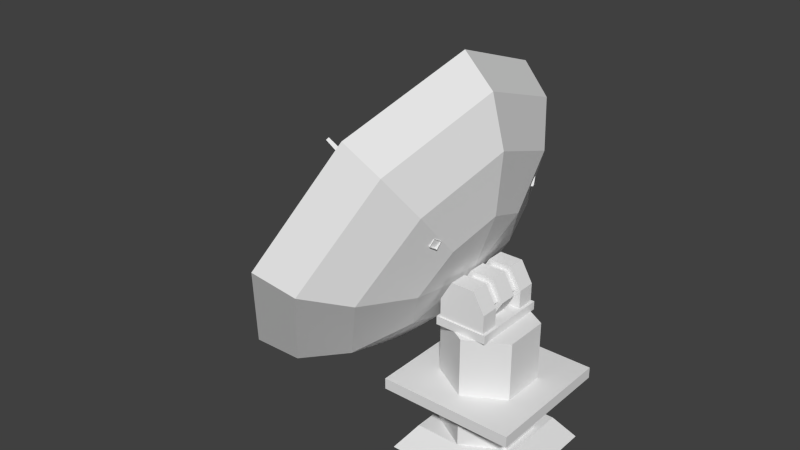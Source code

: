 # Source: AND_muos.blend  (saved by Blender 2.63.0; exported with 4.5.12 LTS)
import bpy
from mathutils import Matrix  # noqa: F401  (used for matrix-valued properties, if any)

bpy.ops.wm.read_factory_settings(use_empty=True)
scene = bpy.context.scene
scene.name = 'Scene'

# ---- collections
col_collection_1 = bpy.data.collections.new('Collection 1'); scene.collection.children.link(col_collection_1)

# ---- world
world_world = bpy.data.worlds.new('World'); scene.world = world_world
world_world.color = (0.05088, 0.05088, 0.05088)
world_world.use_sun_shadow = False
world_world.sun_shadow_jitter_overblur = 0.0
world_world.cycles.sampling_method = 'MANUAL'
world_world.cycles.sample_map_resolution = 256

# ---- meshes
me_cylinder_002 = bpy.data.meshes.new('Cylinder.002')
me_cylinder_002.from_pydata([(0.1375, -0.2, 3.105), (0.1375, 0.2, 3.105), (0.07976, 0.5903, 3.005), (0.07976, -0.5903, 3.005), (0.2802, 0.5903, 2.657), (0.2802, -0.5903, 2.657), (0.07976, 0.5903, 2.31), (0.07976, -0.5903, 2.31), (-0.3212, 0.5903, 2.31), (-0.3212, -0.5903, 2.31), (-0.5217, 0.5903, 2.657), (-0.5217, -0.5903, 2.657), (-0.3212, 0.5903, 3.005), (-0.3212, -0.5903, 3.005), (0.3957, 0.2, 2.657), (0.3957, -0.2, 2.657), (0.1375, 0.2, 2.21), (0.1375, -0.2, 2.21), (-0.379, 0.2, 2.21), (-0.379, -0.2, 2.21), (-0.6372, 0.2, 2.657), (-0.6372, -0.2, 2.657), (-0.379, 0.2, 3.105), (-0.379, -0.2, 3.105), (0.1375, -0.8124, 3.105), (0.1375, -0.4124, 3.105), (0.3957, -0.4124, 2.657), (0.3957, -0.8124, 2.657), (-0.6372, -0.4124, 2.657), (-0.6372, -0.8124, 2.657), (-0.379, -0.4124, 3.105), (-0.379, -0.8124, 3.105), (0.3957, -0.4124, 2.251), (0.3957, -0.8124, 2.251), (-0.6372, -0.4124, 2.251), (-0.6372, -0.8124, 2.251), (0.1375, 0.8124, 3.105), (0.1375, 0.4124, 3.105), (0.3957, 0.4124, 2.657), (0.3957, 0.8124, 2.657), (-0.6372, 0.4124, 2.657), (-0.6372, 0.8124, 2.657), (-0.379, 0.4124, 3.105), (-0.379, 0.8124, 3.105), (0.3957, 0.4124, 2.251), (0.3957, 0.8124, 2.251), (-0.6372, 0.4124, 2.251), (-0.6372, 0.8124, 2.251), (-0.7033, -0.8477, 2.063), (0.4598, -0.8477, 2.063), (-0.7033, -0.8477, 2.251), (0.4598, -0.8477, 2.251), (0.4598, 0.8477, 2.251), (0.4598, 0.8477, 2.063), (-0.7033, 0.8477, 2.063), (-0.7033, 0.8477, 2.251)], [], [(28, 29, 31, 30), (18, 19, 21, 20), (2, 3, 5, 4), (1, 14, 16, 18, 20, 22), (15, 0, 23, 21, 19, 17), (4, 5, 7, 6), (20, 21, 23, 22), (14, 15, 17, 16), (6, 7, 9, 8), (22, 23, 0, 1), (1, 0, 15, 14), (8, 9, 11, 10), (5, 3, 13, 11, 9, 7), (12, 13, 3, 2), (10, 11, 13, 12), (30, 31, 24, 25), (16, 17, 19, 18), (2, 4, 6, 8, 10, 12), (25, 24, 27, 26), (29, 28, 34, 35), (33, 32, 26, 27), (35, 33, 27, 29), (29, 27, 24, 31), (28, 26, 32, 34), (30, 25, 26, 28), (40, 42, 43, 41), (42, 37, 36, 43), (37, 38, 39, 36), (41, 47, 46, 40), (45, 39, 38, 44), (47, 41, 39, 45), (41, 43, 36, 39), (40, 46, 44, 38), (42, 40, 38, 37), (52, 51, 49, 53), (55, 52, 53, 54), (48, 54, 53, 49), (51, 52, 55, 50), (51, 50, 48, 49), (50, 55, 54, 48)])
_uv = me_cylinder_002.uv_layers.new(name='UVMap')
_uv.uv.foreach_set('vector', [0.4873, 0.3375, 0.4873, 0.2718, 0.5721, 0.2718, 0.5721, 0.3375, 0.3288, 0.9628, 0.3607, 0.9628, 0.3607, 0.9946, 0.3288, 0.9946, 0.006834, 0.9502, 0.05176, 0.9502, 0.05176, 0.9951, 0.006834, 0.9951, 0.4141, 0.9998, 0.4591, 0.9738, 0.4591, 0.9218, 0.4141, 0.8958, 0.369, 0.9218, 0.369, 0.9738, 0.4141, 0.9998, 0.4591, 0.9738, 0.4591, 0.9218, 0.4141, 0.8958, 0.369, 0.9218, 0.369, 0.9738, 0.006834, 0.9502, 0.05176, 0.9502, 0.05176, 0.9951, 0.006834, 0.9951, 0.3288, 0.9628, 0.3607, 0.9628, 0.3607, 0.9946, 0.3288, 0.9946, 0.3288, 0.9628, 0.3607, 0.9628, 0.3607, 0.9946, 0.3288, 0.9946, 0.006834, 0.9502, 0.05176, 0.9502, 0.05176, 0.9951, 0.006834, 0.9951, 0.3288, 0.9628, 0.3607, 0.9628, 0.3607, 0.9946, 0.3288, 0.9946, 0.3288, 0.9628, 0.3607, 0.9628, 0.3607, 0.9946, 0.3288, 0.9946, 0.006834, 0.9502, 0.05176, 0.9502, 0.05176, 0.9951, 0.006834, 0.9951, 0.0, 0.0, 0.0, 0.0, 0.0, 0.0, 0.0, 0.0, 0.0, 0.0, 0.0, 0.0, 0.006834, 0.9502, 0.05176, 0.9502, 0.05176, 0.9951, 0.006834, 0.9951, 0.006834, 0.9502, 0.05176, 0.9502, 0.05176, 0.9951, 0.006834, 0.9951, 0.5721, 0.3375, 0.5721, 0.2718, 0.6569, 0.2718, 0.6569, 0.3375, 0.3288, 0.9628, 0.3607, 0.9628, 0.3607, 0.9946, 0.3288, 0.9946, 0.0, 0.0, 0.0, 0.0, 0.0, 0.0, 0.0, 0.0, 0.0, 0.0, 0.0, 0.0, 0.5717, 0.2718, 0.5717, 0.3375, 0.4869, 0.3375, 0.4869, 0.2718, 0.4873, 0.2718, 0.4873, 0.3375, 0.4206, 0.3375, 0.4206, 0.2718, 0.4202, 0.3375, 0.4202, 0.2718, 0.4869, 0.2718, 0.4869, 0.3375, 0.1645, 0.3247, 0.002424, 0.3247, 0.002424, 0.261, 0.1645, 0.261, 0.1645, 0.261, 0.002424, 0.261, 0.04294, 0.1909, 0.124, 0.1909, 0.002518, 0.2617, 0.165, 0.2617, 0.165, 0.3255, 0.002518, 0.3255, 0.04313, 0.1913, 0.1243, 0.1913, 0.165, 0.2617, 0.002518, 0.2617, 0.4873, 0.3375, 0.5721, 0.3375, 0.5721, 0.2718, 0.4873, 0.2718, 0.5721, 0.3375, 0.6569, 0.3375, 0.6569, 0.2718, 0.5721, 0.2718, 0.5717, 0.2718, 0.4869, 0.2718, 0.4869, 0.3375, 0.5717, 0.3375, 0.4873, 0.2718, 0.4206, 0.2718, 0.4206, 0.3375, 0.4873, 0.3375, 0.4202, 0.3375, 0.4869, 0.3375, 0.4869, 0.2718, 0.4202, 0.2718, 0.002518, 0.3255, 0.002518, 0.2617, 0.165, 0.2617, 0.165, 0.3255, 0.002518, 0.2617, 0.04313, 0.1913, 0.1243, 0.1913, 0.165, 0.2617, 0.002518, 0.2617, 0.002518, 0.3255, 0.165, 0.3255, 0.165, 0.2617, 0.04313, 0.1913, 0.002518, 0.2617, 0.165, 0.2617, 0.1243, 0.1913, 0.3675, 0.05143, 0.005696, 0.0513, 0.006669, 0.003804, 0.3685, 0.003929, 0.3683, 0.004207, 0.6564, 0.004306, 0.6563, 0.05099, 0.3683, 0.05089, 0.3899, 0.2385, 0.6543, 0.2385, 0.6543, 0.05705, 0.3899, 0.05705, 0.3899, 0.05705, 0.6543, 0.05705, 0.6543, 0.2385, 0.3899, 0.2385, 0.3683, 0.004207, 0.6564, 0.004306, 0.6563, 0.05099, 0.3683, 0.05089, 0.3675, 0.05143, 0.005696, 0.0513, 0.006669, 0.003804, 0.3685, 0.003929])
me_cylinder_002.use_remesh_preserve_volume = False
me_cylinder_002.use_remesh_preserve_attributes = False
me_cylinder_002.use_mirror_vertex_groups = False
me_cylinder_002.update()
me_cube = bpy.data.meshes.new('Cube')
me_cube.from_pydata([(-1.094, -2.486, -0.2793), (-1.001, -2.35, -0.2062), (-1.052, -2.404, -0.04232), (-1.145, -2.539, -0.1155), (-3.68, -0.01039, -0.4162), (-3.64, 0.04712, -0.3851), (-3.662, 0.02442, -0.3155), (-3.702, -0.0331, -0.3466), (-4.72, -0.03885, -0.4664), (-4.72, 0.03885, -0.4664), (-0.5423, 0.1561, -0.2788), (-0.5423, -0.1561, -0.2788), (-4.724, -0.03885, -0.3888), (-4.724, 0.03885, -0.3888), (-0.5593, 0.1561, 0.03293), (-0.5593, -0.1561, 0.03293), (-1.099, 2.486, -0.1819), (-0.9986, 2.35, -0.2445), (-1.032, 2.404, -0.4129), (-1.132, 2.539, -0.3503), (-3.685, 0.01039, -0.326), (-3.642, -0.04712, -0.3526), (-3.656, -0.02442, -0.4242), (-3.699, 0.0331, -0.3976), (-0.9614, 0.04878, -2.713), (-0.8721, -0.0192, -2.572), (-0.9113, -0.1856, -2.628), (-1.001, -0.1176, -2.768), (-3.682, 0.04513, -0.3815), (-3.644, 0.01625, -0.3218), (-3.66, -0.05444, -0.3455), (-3.698, -0.02555, -0.4051), (-1.231, -0.04878, 2.252), (-1.127, 0.0192, 2.122), (-1.172, 0.1856, 2.173), (-1.276, 0.1176, 2.303), (-3.683, -0.04513, -0.3607), (-3.639, -0.01625, -0.4159), (-3.658, 0.05444, -0.3942), (-3.702, 0.02555, -0.339), (-3.369, -0.1543, -0.4992), (-3.369, 0.1543, -0.4992), (-3.387, 0.1543, -0.1911), (-3.387, -0.1543, -0.1911), (-3.677, -0.1543, -0.5179), (-3.677, 0.1543, -0.5179), (-3.695, 0.1543, -0.2097), (-3.695, -0.1543, -0.2097)], [], [(4, 5, 1, 0), (5, 6, 2, 1), (6, 7, 3, 2), (7, 4, 0, 3), (20, 21, 17, 16), (7, 6, 5, 4), (12, 13, 9, 8), (13, 14, 10, 9), (15, 12, 8, 11), (8, 9, 10, 11), (15, 14, 13, 12), (21, 22, 18, 17), (22, 23, 19, 18), (23, 20, 16, 19), (28, 29, 25, 24), (29, 30, 26, 25), (30, 31, 27, 26), (31, 28, 24, 27), (36, 37, 33, 32), (37, 38, 34, 33), (38, 39, 35, 34), (39, 36, 32, 35), (44, 45, 41, 40), (45, 46, 42, 41), (46, 47, 43, 42), (47, 44, 40, 43), (40, 41, 42, 43), (47, 46, 45, 44)])
_uv = me_cube.uv_layers.new(name='UVMap')
_uv.uv.foreach_set('vector', [0.02323, 0.5909, 0.06125, 0.5909, 0.06125, 0.6289, 0.02323, 0.6289, 0.02323, 0.5909, 0.06125, 0.5909, 0.06125, 0.6289, 0.02323, 0.6289, 0.02323, 0.5909, 0.06125, 0.5909, 0.06125, 0.6289, 0.02323, 0.6289, 0.02323, 0.5909, 0.06125, 0.5909, 0.06125, 0.6289, 0.02323, 0.6289, 0.02323, 0.5909, 0.06125, 0.5909, 0.06125, 0.6289, 0.02323, 0.6289, 0.02323, 0.5909, 0.06125, 0.5909, 0.06125, 0.6289, 0.02323, 0.6289, 0.02323, 0.5909, 0.06125, 0.5909, 0.06125, 0.6289, 0.02323, 0.6289, 0.02323, 0.5909, 0.06125, 0.5909, 0.06125, 0.6289, 0.02323, 0.6289, 0.02323, 0.5909, 0.06125, 0.5909, 0.06125, 0.6289, 0.02323, 0.6289, 0.02323, 0.5909, 0.06125, 0.5909, 0.06125, 0.6289, 0.02323, 0.6289, 0.02323, 0.5909, 0.06125, 0.5909, 0.06125, 0.6289, 0.02323, 0.6289, 0.02323, 0.5909, 0.06125, 0.5909, 0.06125, 0.6289, 0.02323, 0.6289, 0.02323, 0.5909, 0.06125, 0.5909, 0.06125, 0.6289, 0.02323, 0.6289, 0.02323, 0.5909, 0.06125, 0.5909, 0.06125, 0.6289, 0.02323, 0.6289, 0.02323, 0.5909, 0.06125, 0.5909, 0.06125, 0.6289, 0.02323, 0.6289, 0.02323, 0.5909, 0.06125, 0.5909, 0.06125, 0.6289, 0.02323, 0.6289, 0.02323, 0.5909, 0.06125, 0.5909, 0.06125, 0.6289, 0.02323, 0.6289, 0.02323, 0.5909, 0.06125, 0.5909, 0.06125, 0.6289, 0.02323, 0.6289, 0.02323, 0.5909, 0.06125, 0.5909, 0.06125, 0.6289, 0.02323, 0.6289, 0.02323, 0.5909, 0.06125, 0.5909, 0.06125, 0.6289, 0.02323, 0.6289, 0.02323, 0.5909, 0.06125, 0.5909, 0.06125, 0.6289, 0.02323, 0.6289, 0.02323, 0.5909, 0.06125, 0.5909, 0.06125, 0.6289, 0.02323, 0.6289, 0.02323, 0.5909, 0.06125, 0.5909, 0.06125, 0.6289, 0.02323, 0.6289, 0.02323, 0.5909, 0.06125, 0.5909, 0.06125, 0.6289, 0.02323, 0.6289, 0.02323, 0.5909, 0.06125, 0.5909, 0.06125, 0.6289, 0.02323, 0.6289, 0.02323, 0.5909, 0.06125, 0.5909, 0.06125, 0.6289, 0.02323, 0.6289, 0.02323, 0.5909, 0.06125, 0.5909, 0.06125, 0.6289, 0.02323, 0.6289, 0.02323, 0.5909, 0.06125, 0.5909, 0.06125, 0.6289, 0.02323, 0.6289])
me_cube.use_remesh_preserve_volume = False
me_cube.use_remesh_preserve_attributes = False
me_cube.use_mirror_vertex_groups = False
me_cube.update()
me_cylinder_001 = bpy.data.meshes.new('Cylinder.001')
me_cylinder_001.from_pydata([(-0.5612, 4.144e-08, 2.945), (-0.2616, -1.03, 3.944), (-0.3088, -1.902, 4.938), (-4.266, 6.905e-07, 0.36), (-3.35, 5.882e-07, 0.2482), (-2.31, 4.289e-07, 0.6936), (-1.305, 2.368e-07, 1.628), (-0.6958, -2.486, 5.775), (-1.364, -2.69, 6.327), (-0.07506, -4.053e-07, 4.328), (-3.761, 2.79, 1.399), (-2.883, 2.577, 1.208), (-1.952, 1.973, 1.428), (-1.112, 1.068, 2.026), (0.03579, -8.019e-07, 5.647), (-0.2455, -8.476e-07, 6.701), (-0.8762, -8.189e-07, 7.329), (-2.541, 3.945, 3.908), (-1.756, 3.645, 3.526), (-1.09, 2.79, 3.202), (-0.6449, 1.51, 2.986), (-0.2616, 1.03, 3.944), (-0.3088, 1.902, 4.938), (-0.6958, 2.486, 5.775), (-1.364, 2.69, 6.327), (-1.321, 2.79, 6.417), (-0.6283, 2.577, 5.844), (-0.2271, 1.973, 4.976), (-0.178, 1.068, 3.946), (-0.7118, 1.456, 3.019), (-1.141, 2.69, 3.227), (-1.783, 3.515, 3.539), (-0.8154, -8.508e-07, 7.456), (-0.1614, -8.805e-07, 6.804), (0.1303, -8.331e-07, 5.711), (0.01536, -4.219e-07, 4.344), (-2.54, 3.805, 3.908), (-1.162, 1.03, 2.093), (-1.973, 1.902, 1.516), (-1.321, -2.79, 6.417), (-0.6283, -2.577, 5.844), (-0.2271, -1.973, 4.976), (-0.178, -1.068, 3.946), (-0.4887, 4.129e-08, 2.91), (-2.87, 2.486, 1.304), (-3.717, 2.69, 1.488), (-1.349, 2.3e-07, 1.709), (-2.541, -3.945, 3.908), (-1.756, -3.645, 3.526), (-1.09, -2.79, 3.202), (-0.6449, -1.51, 2.986), (-2.317, 4.152e-07, 0.8077), (-3.32, 5.689e-07, 0.3782), (-4.204, 6.675e-07, 0.4861), (-3.761, -2.79, 1.399), (-2.883, -2.577, 1.208), (-1.952, -1.973, 1.428), (-1.112, -1.068, 2.026), (-1.162, -1.03, 2.093), (-1.973, -1.902, 1.516), (-2.87, -2.486, 1.304), (-3.717, -2.69, 1.488), (-0.7118, -1.456, 3.019), (-1.141, -2.69, 3.227), (-1.783, -3.515, 3.539), (-2.54, -3.805, 3.908)], [], [(11, 12, 5, 4), (53, 61, 60, 52), (10, 11, 4, 3), (52, 60, 59, 51), (12, 13, 6, 5), (51, 59, 58, 46), (46, 58, 0), (19, 20, 13, 12), (58, 62, 0), (18, 19, 12, 11), (62, 1, 0), (17, 18, 11, 10), (1, 9, 0), (27, 28, 20, 19), (9, 21, 0), (26, 27, 19, 18), (21, 29, 0), (25, 26, 18, 17), (29, 37, 0), (34, 35, 28, 27), (37, 46, 0), (33, 34, 27, 26), (61, 65, 64, 60), (32, 33, 26, 25), (60, 64, 63, 59), (41, 42, 35, 34), (59, 63, 62, 58), (40, 41, 34, 33), (65, 8, 7, 64), (39, 40, 33, 32), (64, 7, 2, 63), (49, 50, 42, 41), (63, 2, 1, 62), (48, 49, 41, 40), (8, 16, 15, 7), (47, 48, 40, 39), (7, 15, 14, 2), (56, 57, 50, 49), (2, 14, 9, 1), (55, 56, 49, 48), (16, 24, 23, 15), (54, 55, 48, 47), (65, 47, 39, 8), (24, 25, 17, 36), (8, 39, 32, 16), (36, 17, 10, 45), (16, 32, 25, 24), (3, 53, 45, 10), (61, 54, 47, 65), (53, 3, 54, 61), (13, 43, 6), (15, 23, 22, 14), (20, 43, 13), (14, 22, 21, 9), (28, 43, 20), (24, 36, 31, 23), (35, 43, 28), (23, 31, 30, 22), (42, 43, 35), (22, 30, 29, 21), (50, 43, 42), (36, 45, 44, 31), (57, 43, 50), (31, 44, 38, 30), (6, 43, 57), (30, 38, 37, 29), (38, 51, 46, 37), (5, 6, 57, 56), (45, 53, 52, 44), (4, 5, 56, 55), (44, 52, 51, 38), (3, 4, 55, 54)])
_uv = me_cylinder_001.uv_layers.new(name='UVMap')
_uv.uv.foreach_set('vector', [0.6781, 0.641, 0.6601, 0.6893, 0.5721, 0.6896, 0.5504, 0.6432, 0.2786, 0.9763, 0.1359, 0.9752, 0.1508, 0.9379, 0.2641, 0.9363, 0.6994, 0.5945, 0.6781, 0.641, 0.5504, 0.6432, 0.5287, 0.5932, 0.2641, 0.9363, 0.1508, 0.9379, 0.1697, 0.8951, 0.2481, 0.8941, 0.6601, 0.6893, 0.6396, 0.7409, 0.5936, 0.7406, 0.5721, 0.6896, 0.2481, 0.8941, 0.1697, 0.8951, 0.1879, 0.8485, 0.229, 0.8485, 0.229, 0.8485, 0.1879, 0.8485, 0.2084, 0.7988, 0.7221, 0.7516, 0.6716, 0.7733, 0.6396, 0.7409, 0.6601, 0.6893, 0.1879, 0.8485, 0.1592, 0.8192, 0.2084, 0.7988, 0.7683, 0.7305, 0.7221, 0.7516, 0.6601, 0.6893, 0.6781, 0.641, 0.1592, 0.8192, 0.1589, 0.778, 0.2084, 0.7988, 0.8148, 0.7132, 0.7683, 0.7305, 0.6781, 0.641, 0.6994, 0.5945, 0.1589, 0.778, 0.1883, 0.7497, 0.2084, 0.7988, 0.7222, 0.8388, 0.6713, 0.8185, 0.6716, 0.7733, 0.7221, 0.7516, 0.1883, 0.7497, 0.2288, 0.7493, 0.2084, 0.7988, 0.7701, 0.8566, 0.7222, 0.8388, 0.7221, 0.7516, 0.7683, 0.7305, 0.2288, 0.7493, 0.258, 0.7782, 0.2084, 0.7988, 0.8137, 0.8743, 0.7701, 0.8566, 0.7683, 0.7305, 0.8148, 0.7132, 0.258, 0.7782, 0.2575, 0.8192, 0.2084, 0.7988, 0.6606, 0.8997, 0.6392, 0.8501, 0.6713, 0.8185, 0.7222, 0.8388, 0.2575, 0.8192, 0.229, 0.8485, 0.2084, 0.7988, 0.6814, 0.9445, 0.6606, 0.8997, 0.7222, 0.8388, 0.7701, 0.8566, 0.1359, 0.9752, 0.02624, 0.8749, 0.07054, 0.8563, 0.1508, 0.9379, 0.7019, 0.9921, 0.6814, 0.9445, 0.7701, 0.8566, 0.8137, 0.8743, 0.1508, 0.9379, 0.07054, 0.8563, 0.1129, 0.8385, 0.1697, 0.8951, 0.5741, 0.9006, 0.5946, 0.85, 0.6392, 0.8501, 0.6606, 0.8997, 0.1697, 0.8951, 0.1129, 0.8385, 0.1592, 0.8192, 0.1879, 0.8485, 0.5569, 0.9484, 0.5741, 0.9006, 0.6606, 0.8997, 0.6814, 0.9445, 0.02624, 0.8749, 0.02914, 0.7213, 0.0697, 0.7411, 0.07054, 0.8563, 0.5399, 0.9921, 0.5569, 0.9484, 0.6814, 0.9445, 0.7019, 0.9921, 0.07054, 0.8563, 0.0697, 0.7411, 0.1131, 0.7582, 0.1129, 0.8385, 0.5129, 0.8405, 0.5622, 0.8189, 0.5946, 0.85, 0.5741, 0.9006, 0.1129, 0.8385, 0.1131, 0.7582, 0.1589, 0.778, 0.1592, 0.8192, 0.4667, 0.861, 0.5129, 0.8405, 0.5741, 0.9006, 0.5569, 0.9484, 0.02914, 0.7213, 0.1392, 0.6233, 0.1531, 0.6628, 0.0697, 0.7411, 0.4227, 0.8831, 0.4667, 0.861, 0.5569, 0.9484, 0.5399, 0.9921, 0.0697, 0.7411, 0.1531, 0.6628, 0.1701, 0.7047, 0.1131, 0.7582, 0.5099, 0.7532, 0.562, 0.7737, 0.5622, 0.8189, 0.5129, 0.8405, 0.1131, 0.7582, 0.1701, 0.7047, 0.1883, 0.7497, 0.1589, 0.778, 0.4616, 0.7347, 0.5099, 0.7532, 0.5129, 0.8405, 0.4667, 0.861, 0.1392, 0.6233, 0.2798, 0.6234, 0.2656, 0.66, 0.1531, 0.6628, 0.4132, 0.7187, 0.4616, 0.7347, 0.4667, 0.861, 0.4227, 0.8831, 0.02624, 0.8749, 0.006114, 0.883, 0.008464, 0.7119, 0.02914, 0.7213, 0.2798, 0.6234, 0.2876, 0.6047, 0.4085, 0.7144, 0.3877, 0.7233, 0.02914, 0.7213, 0.008464, 0.7119, 0.1323, 0.6054, 0.1392, 0.6233, 0.3877, 0.7233, 0.4085, 0.7144, 0.4085, 0.8849, 0.3885, 0.8766, 0.1392, 0.6233, 0.1323, 0.6054, 0.2876, 0.6047, 0.2798, 0.6234, 0.2857, 0.9946, 0.2786, 0.9763, 0.3885, 0.8766, 0.4085, 0.8849, 0.1359, 0.9752, 0.1278, 0.9943, 0.006114, 0.883, 0.02624, 0.8749, 0.2786, 0.9763, 0.2857, 0.9946, 0.1278, 0.9943, 0.1359, 0.9752, 0.6396, 0.7409, 0.6168, 0.7958, 0.5936, 0.7406, 0.1531, 0.6628, 0.2656, 0.66, 0.2485, 0.703, 0.1701, 0.7047, 0.6716, 0.7733, 0.6168, 0.7958, 0.6396, 0.7409, 0.1701, 0.7047, 0.2485, 0.703, 0.2288, 0.7493, 0.1883, 0.7497, 0.6713, 0.8185, 0.6168, 0.7958, 0.6716, 0.7733, 0.2798, 0.6234, 0.3877, 0.7233, 0.3468, 0.742, 0.2656, 0.66, 0.6392, 0.8501, 0.6168, 0.7958, 0.6713, 0.8185, 0.2656, 0.66, 0.3468, 0.742, 0.3036, 0.7595, 0.2485, 0.703, 0.5946, 0.85, 0.6168, 0.7958, 0.6392, 0.8501, 0.2485, 0.703, 0.3036, 0.7595, 0.258, 0.7782, 0.2288, 0.7493, 0.5622, 0.8189, 0.6168, 0.7958, 0.5946, 0.85, 0.3877, 0.7233, 0.3885, 0.8766, 0.3444, 0.8573, 0.3468, 0.742, 0.562, 0.7737, 0.6168, 0.7958, 0.5622, 0.8189, 0.3468, 0.742, 0.3444, 0.8573, 0.3031, 0.8381, 0.3036, 0.7595, 0.5936, 0.7406, 0.6168, 0.7958, 0.562, 0.7737, 0.3036, 0.7595, 0.3031, 0.8381, 0.2575, 0.8192, 0.258, 0.7782, 0.3031, 0.8381, 0.2481, 0.8941, 0.229, 0.8485, 0.2575, 0.8192, 0.5721, 0.6896, 0.5936, 0.7406, 0.562, 0.7737, 0.5099, 0.7532, 0.3885, 0.8766, 0.2786, 0.9763, 0.2641, 0.9363, 0.3444, 0.8573, 0.5504, 0.6432, 0.5721, 0.6896, 0.5099, 0.7532, 0.4616, 0.7347, 0.3444, 0.8573, 0.2641, 0.9363, 0.2481, 0.8941, 0.3031, 0.8381, 0.5287, 0.5932, 0.5504, 0.6432, 0.4616, 0.7347, 0.4132, 0.7187])
me_cylinder_001.use_remesh_preserve_volume = False
me_cylinder_001.use_remesh_preserve_attributes = False
me_cylinder_001.use_mirror_vertex_groups = False
me_cylinder_001.update()
me_cylinder = bpy.data.meshes.new('Cylinder')
me_cylinder.from_pydata([(-0.866, 0.5, -0.4596), (0.866, -0.5, -0.4596), (0.866, -0.5, 0.514), (-8.742e-08, -1.0, -0.4596), (-8.742e-08, -1.0, 0.514), (-0.866, -0.5, -0.4596), (-0.866, -0.5, 0.514), (-0.866, 0.5, 0.514), (-1.491, -1.491, 0.5123), (-1.491, 1.491, 0.5123), (1.491, 1.491, 0.5123), (1.491, -1.491, 0.5123), (-1.491, -1.491, 0.7608), (-1.491, 1.491, 0.7608), (1.491, 1.491, 0.7608), (1.491, -1.491, 0.7608), (0.0, 1.0, 0.7495), (0.0, 1.0, 2.064), (0.866, 0.5, 0.7495), (0.866, 0.5, 2.064), (0.866, -0.5, 0.7495), (0.866, -0.5, 2.064), (-8.742e-08, -1.0, 0.7495), (-8.742e-08, -1.0, 2.064), (-0.866, -0.5, 0.7495), (-0.866, -0.5, 2.064), (-0.866, 0.5, 0.7495), (-0.866, 0.5, 2.064), (-1.372, -1.372, -0.9854), (6.467e-05, 1.0, -0.4596), (0.8661, 0.5, 0.514), (1.372, -1.372, -0.9854), (-1.0, -1.0, -0.4591), (-1.0, 1.0, -0.4591), (1.0, 1.0, -0.4591), (1.0, -1.0, -0.4591), (1.372, 1.372, -0.9854), (6.467e-05, 1.0, 0.514), (-1.372, 1.372, -0.9854), (0.8661, 0.5, -0.4596)], [], [(39, 30, 2, 1), (1, 2, 4, 3), (3, 4, 6, 5), (29, 37, 30, 39), (22, 23, 25, 24), (12, 13, 9, 8), (13, 14, 10, 9), (14, 15, 11, 10), (15, 12, 8, 11), (8, 9, 10, 11), (15, 14, 13, 12), (16, 17, 19, 18), (20, 21, 23, 22), (20, 18, 19, 21), (26, 24, 25, 27), (19, 17, 27, 25, 23, 21), (26, 27, 17, 16), (16, 18, 20, 22, 24, 26), (0, 7, 37, 29), (35, 32, 28, 31), (5, 6, 7, 0), (35, 34, 33, 32), (33, 34, 36, 38), (32, 33, 38, 28), (34, 35, 31, 36), (28, 38, 36, 31)])
_uv = me_cylinder.uv_layers.new(name='UVMap')
_uv.uv.foreach_set('vector', [0.8164, 0.6207, 1.0, 0.6207, 1.0, 0.8093, 0.8164, 0.8093, 0.817, 0.8115, 0.9992, 0.8115, 0.9992, 0.9985, 0.817, 0.9985, 0.8164, 0.6207, 1.0, 0.6207, 1.0, 0.8093, 0.8164, 0.8093, 0.817, 0.8115, 0.9992, 0.8115, 0.9992, 0.9985, 0.817, 0.9985, 0.8112, 0.3412, 0.8112, 0.5855, 0.6253, 0.5855, 0.6253, 0.3412, 0.3663, 0.6128, 0.3663, 0.2473, 0.414, 0.2495, 0.414, 0.615, 0.3663, 0.6128, 0.3663, 0.2473, 0.414, 0.2495, 0.414, 0.615, 0.414, 0.2495, 0.414, 0.615, 0.3663, 0.6128, 0.3663, 0.2473, 0.414, 0.2495, 0.414, 0.615, 0.3663, 0.6128, 0.3663, 0.2473, 0.6607, 0.001796, 0.9958, 0.001796, 0.9958, 0.3369, 0.6607, 0.3369, 0.6607, 0.001796, 0.9958, 0.001796, 0.9958, 0.3369, 0.6607, 0.3369, 0.8112, 0.3412, 0.8112, 0.5855, 0.6253, 0.5855, 0.6253, 0.3412, 0.9971, 0.3412, 0.9971, 0.5855, 0.8112, 0.5855, 0.8112, 0.3412, 0.4385, 0.3412, 0.6244, 0.3412, 0.6244, 0.5856, 0.4385, 0.5856, 0.4385, 0.3412, 0.6244, 0.3412, 0.6244, 0.5856, 0.4385, 0.5856, 0.0, 0.0, 0.0, 0.0, 0.0, 0.0, 0.0, 0.0, 0.0, 0.0, 0.0, 0.0, 0.9971, 0.3412, 0.9971, 0.5855, 0.8112, 0.5855, 0.8112, 0.3412, 0.0, 0.0, 0.0, 0.0, 0.0, 0.0, 0.0, 0.0, 0.0, 0.0, 0.0, 0.0, 0.8164, 0.6207, 1.0, 0.6207, 1.0, 0.8093, 0.8164, 0.8093, 0.2731, 0.5866, 0.2731, 0.3314, 0.3553, 0.2839, 0.3553, 0.6341, 0.817, 0.8115, 0.9992, 0.8115, 0.9992, 0.9985, 0.817, 0.9985, 0.01906, 0.3324, 0.2722, 0.3324, 0.2722, 0.5856, 0.01906, 0.5856, 0.2731, 0.5866, 0.2731, 0.3314, 0.3553, 0.2839, 0.3553, 0.6341, 0.2731, 0.5866, 0.2731, 0.3314, 0.3553, 0.2839, 0.3553, 0.6341, 0.2731, 0.5866, 0.2731, 0.3314, 0.3553, 0.2839, 0.3553, 0.6341, 0.0, 0.0, 0.0, 0.0, 0.0, 0.0, 0.0, 0.0])
me_cylinder.use_remesh_preserve_volume = False
me_cylinder.use_remesh_preserve_attributes = False
me_cylinder.use_mirror_vertex_groups = False
me_cylinder.update()

# ---- objects
ob_cylinder_002 = bpy.data.objects.new('Cylinder.002', me_cylinder_002)
ob_cube = bpy.data.objects.new('Cube', me_cube)
ob_cylinder_001 = bpy.data.objects.new('Cylinder.001', me_cylinder_001)
ob_cylinder = bpy.data.objects.new('Cylinder', me_cylinder)

# ---- transforms, parenting, visibility, modifiers, constraints
ob_cylinder_002.location = (0.0, 0.0, 1.0)
ob_cylinder_002.lineart.crease_threshold = 0.0
ob_cube.location = (-0.3797, 0.3023, 3.143)
ob_cube.rotation_euler = (3.927, 0.5236, 6.883e-08)
ob_cube.lineart.crease_threshold = 0.0
ob_cylinder_001.location = (0.0, 0.0, 1.0)
ob_cylinder_001.lineart.crease_threshold = 0.0
ob_cylinder.location = (0.0, 0.0, 1.0)
ob_cylinder.lineart.crease_threshold = 0.0

# ---- collection membership
col_collection_1.objects.link(ob_cylinder_002)
col_collection_1.objects.link(ob_cube)
col_collection_1.objects.link(ob_cylinder_001)
col_collection_1.objects.link(ob_cylinder)

# ---- scene / render settings (as saved in the file)
scene.frame_start = 1; scene.frame_end = 250; scene.frame_set(0)
scene.render.engine = 'BLENDER_EEVEE_NEXT'
scene.render.image_settings.color_mode = 'RGB'
scene.render.image_settings.compression = 90
scene.render.resolution_percentage = 50
scene.render.dither_intensity = 0.0
scene.render.bake_margin = 2
scene.render.bake_bias = 0.0
scene.cycles.use_denoising = False
scene.cycles.samples = 10
scene.cycles.sampling_pattern = 'TABULATED_SOBOL'
scene.cycles.light_sampling_threshold = 0.0
scene.cycles.use_adaptive_sampling = False
scene.cycles.use_light_tree = False
scene.cycles.blur_glossy = 0.0
scene.cycles.volume_bounces = 1
scene.cycles.pixel_filter_type = 'GAUSSIAN'
scene.cycles.sample_clamp_indirect = 0.0
scene.view_settings.view_transform = 'Standard'
bpy.context.view_layer.update()

# ---- added for rendering (the .blend has no active camera and no usable light): camera, sun
cam_auto = bpy.data.cameras.new('AutoCamera')
cam_auto.lens = 50.0
cam_auto.sensor_width = 36.0
cam_auto.clip_end = 1000.0
ob_auto_camera = bpy.data.objects.new('AutoCamera', cam_auto)
scene.collection.objects.link(ob_auto_camera)
ob_auto_camera.location = (10.6583, -15.6049, 14.7882)
ob_auto_camera.rotation_euler = (1.09748, -7.21219e-08, 0.694738)
scene.camera = ob_auto_camera
light_auto_sun = bpy.data.lights.new('AutoSun', 'SUN')
light_auto_sun.energy = 3.0
light_auto_sun.angle = 0.0523599
ob_auto_sun = bpy.data.objects.new('AutoSun', light_auto_sun)
scene.collection.objects.link(ob_auto_sun)
ob_auto_sun.rotation_euler = (0.872665, 0.174533, 0.523599)
bpy.context.view_layer.update()
